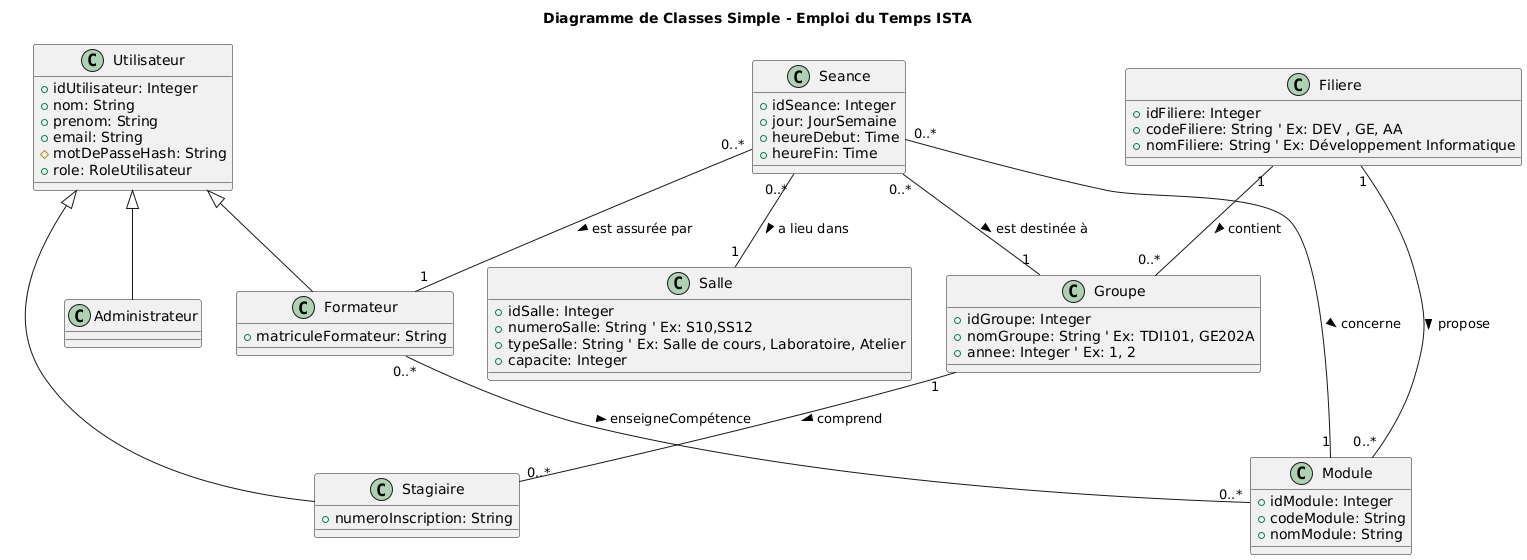

The diagram above was rendered by PlantUML. Its source (embedded in the PNG):
@startuml
title Diagramme de Classes Simple - Emploi du Temps ISTA


' --- Classes Principales ---
class Utilisateur {
  + idUtilisateur: Integer
  + nom: String
  + prenom: String
  + email: String
  # motDePasseHash: String
  + role: RoleUtilisateur
}

class Stagiaire {
  + numeroInscription: String
  ' Un stagiaire appartient à un groupe
}

class Formateur {
  + matriculeFormateur: String
  ' Un formateur peut enseigner plusieurs modules
}

class Administrateur {
  ' Droits spécifiques pour gérer le système
}

class Filiere {
  + idFiliere: Integer
  + codeFiliere: String ' Ex: DEV , GE, AA
  + nomFiliere: String ' Ex: Développement Informatique
}

class Groupe {
  + idGroupe: Integer
  + nomGroupe: String ' Ex: TDI101, GE202A
  + annee: Integer ' Ex: 1, 2
  ' Un groupe est rattaché à une filière
}

class Module {
  + idModule: Integer
  + codeModule: String
  + nomModule: String
  ' Un module peut être enseigné dans plusieurs filières (parfois) ou par plusieurs formateurs
}

class Salle {
  + idSalle: Integer
  + numeroSalle: String ' Ex: S10,SS12
  + typeSalle: String ' Ex: Salle de cours, Laboratoire, Atelier
  + capacite: Integer
}

' Classe centrale de l'emploi du temps
class Seance {
  + idSeance: Integer
  + jour: JourSemaine
  + heureDebut: Time
  + heureFin: Time
  ' Une séance concerne un module, un formateur, une salle et un groupe
}


' --- Relations ---

' Héritage
Utilisateur <|-- Stagiaire
Utilisateur <|-- Formateur
Utilisateur <|-- Administrateur

' Associations
Filiere "1" -- "0..*" Groupe : contient >
' Une filière contient plusieurs groupes

Groupe "1" -- "0..*" Stagiaire : comprend >
' Un groupe comprend plusieurs stagiaires (un stagiaire est dans UN groupe)

Filiere "1" -- "0..*" Module : propose >
' Une filière propose plusieurs modules (souvent, un module est dans UNE filière, mais peut être partagé)
' Si un module est STRICTEMENT dans une filière, alors Module "0..*" -- "1" Filiere

Formateur "0..*" -- "0..*" Module : enseigneCompétence >
' Un formateur a la compétence pour enseigner plusieurs modules, un module peut être enseigné par plusieurs formateurs (pas forcément en même temps)

' Relations pour la Séance
Seance "0..*" -- "1" Formateur : est assurée par >
Seance "0..*" -- "1" Module : concerne >
Seance "0..*" -- "1" Salle : a lieu dans >
Seance "0..*" -- "1" Groupe : est destinée à >
@enduml